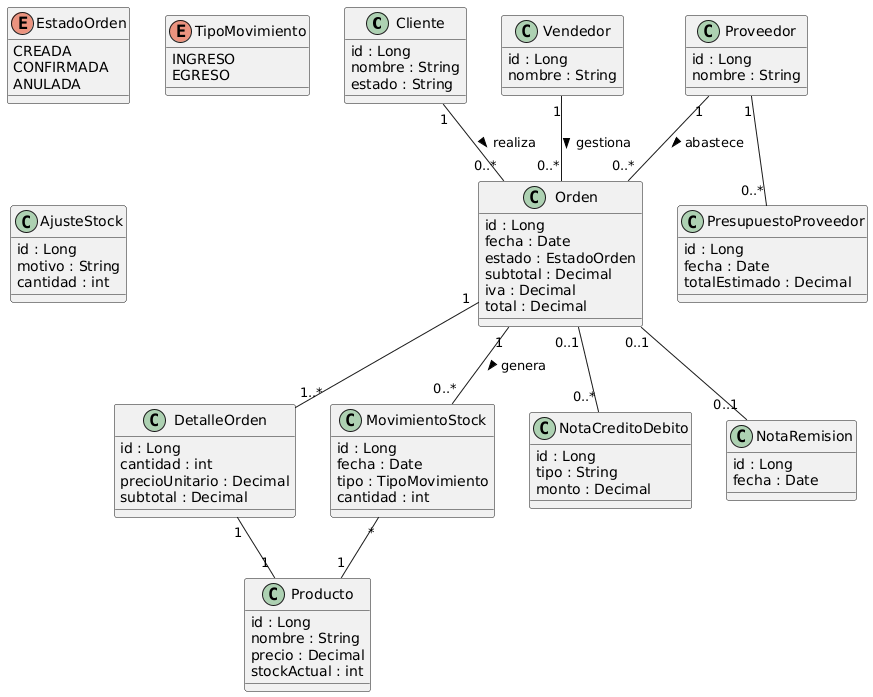

The diagram above was rendered by PlantUML. Its source (embedded in the PNG):
@startuml
skinparam classAttributeIconSize 0

' =========================
' ENTIDADES PRINCIPALES
' =========================

class Cliente {
  id : Long
  nombre : String
  estado : String
}

class Vendedor {
  id : Long
  nombre : String
}

class Proveedor {
  id : Long
  nombre : String
}

class Producto {
  id : Long
  nombre : String
  precio : Decimal
  stockActual : int
}

' =========================
' ORDEN DE COMPRA / VENTA
' =========================

class Orden {
  id : Long
  fecha : Date
  estado : EstadoOrden
  subtotal : Decimal
  iva : Decimal
  total : Decimal
}

enum EstadoOrden {
  CREADA
  CONFIRMADA
  ANULADA
}

class DetalleOrden {
  id : Long
  cantidad : int
  precioUnitario : Decimal
  subtotal : Decimal
}

' =========================
' STOCK
' =========================

class MovimientoStock {
  id : Long
  fecha : Date
  tipo : TipoMovimiento
  cantidad : int
}

enum TipoMovimiento {
  INGRESO
  EGRESO
}

' =========================
' MODULOS PREPARADOS (STUB)
' =========================

class PresupuestoProveedor {
  id : Long
  fecha : Date
  totalEstimado : Decimal
}

class AjusteStock {
  id : Long
  motivo : String
  cantidad : int
}

class NotaCreditoDebito {
  id : Long
  tipo : String
  monto : Decimal
}

class NotaRemision {
  id : Long
  fecha : Date
}

' =========================
' RELACIONES
' =========================

Cliente "1" -- "0..*" Orden : realiza >
Vendedor "1" -- "0..*" Orden : gestiona >
Proveedor "1" -- "0..*" Orden : abastece >

Orden "1" -- "1..*" DetalleOrden
DetalleOrden "1" -- "1" Producto

Orden "1" -- "0..*" MovimientoStock : genera >
MovimientoStock "*" -- "1" Producto

Proveedor "1" -- "0..*" PresupuestoProveedor
Orden "0..1" -- "0..*" NotaCreditoDebito
Orden "0..1" -- "0..1" NotaRemision
@enduml